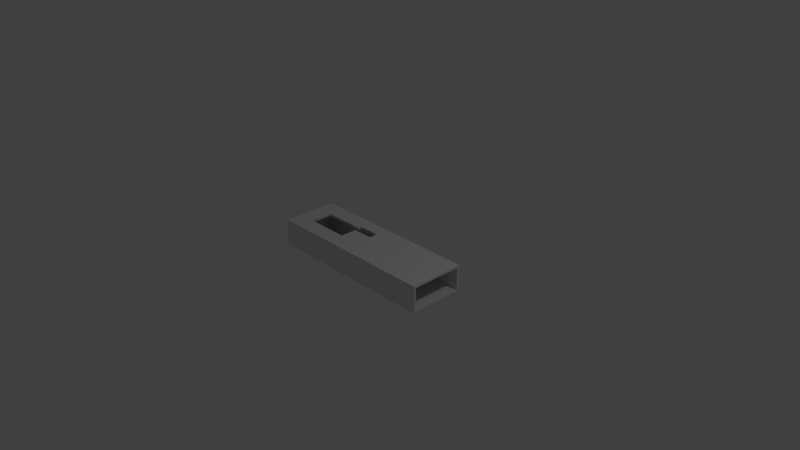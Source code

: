 # Source: box.blend  (saved by Blender 2.79.0; exported with 4.5.12 LTS)
import bpy
from mathutils import Matrix  # noqa: F401  (used for matrix-valued properties, if any)

bpy.ops.wm.read_factory_settings(use_empty=True)
scene = bpy.context.scene
scene.name = 'Scene'

# ---- collections
col_collection_1 = bpy.data.collections.new('Collection 1'); scene.collection.children.link(col_collection_1)

# ---- materials (node trees are filled in below, after node groups)
mat_material = bpy.data.materials.new('Material')
mat_material.alpha_threshold = 0.0
mat_material.use_transparent_shadow = False
mat_material.roughness = 0.5
mat_material.line_color = (0.0, 0.0, 0.0, 1.0)

# ---- material node trees

# ---- world
world_world = bpy.data.worlds.new('World'); scene.world = world_world
world_world.color = (0.05088, 0.05088, 0.05088)
world_world.use_sun_shadow = False
world_world.sun_shadow_jitter_overblur = 0.0
world_world.cycles.sampling_method = 'MANUAL'

# ---- cameras
cam_camera = bpy.data.cameras.new('Camera')
cam_camera.clip_end = 100.0
cam_camera.lens = 35.0
cam_camera.sensor_width = 32.0
cam_camera.sensor_height = 18.0
cam_camera.ortho_scale = 7.314
cam_camera.dof.focus_distance = 0.0
cam_camera.dof.aperture_fstop = 128.0

# ---- lights
light_lamp = bpy.data.lights.new('Lamp', 'POINT')
light_lamp.transmission_factor = 0.0
light_lamp.cutoff_distance = 30.0
light_lamp.energy = 100.0
light_lamp.shadow_buffer_clip_start = 1.001
light_lamp.shadow_soft_size = 0.1
light_lamp.shadow_maximum_resolution = 0.006
light_lamp.use_absolute_resolution = True

# ---- meshes
me_cube_003 = bpy.data.meshes.new('Cube.003')
me_cube_003.from_pydata([(-0.3048, -0.3048, -0.3048), (-0.3048, -0.3048, 0.3048), (-0.3048, 0.3048, -0.3048), (-0.3048, 0.3048, 0.3048), (0.3048, -0.3048, -0.3048), (0.3048, -0.3048, 0.3048), (0.3048, 0.3048, -0.3048), (0.3048, 0.3048, 0.3048)], [], [(0, 1, 3, 2), (2, 3, 7, 6), (6, 7, 5, 4), (4, 5, 1, 0), (2, 6, 4, 0), (7, 3, 1, 5)])
me_cube_003.use_remesh_preserve_volume = False
me_cube_003.use_remesh_preserve_attributes = False
me_cube_003.use_mirror_vertex_groups = False
me_cube_003.update()
me_cube_002 = bpy.data.meshes.new('Cube.002')
me_cube_002.from_pydata([(-0.3048, -0.3048, -0.3048), (-0.3048, -0.3048, 0.3048), (-0.3048, 0.3048, -0.3048), (-0.3048, 0.3048, 0.3048), (0.3048, -0.3048, -0.3048), (0.3048, -0.3048, 0.3048), (0.3048, 0.3048, -0.3048), (0.3048, 0.3048, 0.3048)], [], [(0, 1, 3, 2), (2, 3, 7, 6), (6, 7, 5, 4), (4, 5, 1, 0), (2, 6, 4, 0), (7, 3, 1, 5)])
me_cube_002.use_remesh_preserve_volume = False
me_cube_002.use_remesh_preserve_attributes = False
me_cube_002.use_mirror_vertex_groups = False
me_cube_002.update()
me_cube_001 = bpy.data.meshes.new('Cube.001')
me_cube_001.from_pydata([(1.0, 1.0, -1.0), (1.0, -1.0, -1.0), (-1.0, -1.0, -1.0), (-1.0, 1.0, -1.0), (1.0, 1.0, 1.0), (1.0, -1.0, 1.0), (-1.0, -1.0, 1.0), (-1.0, 1.0, 1.0)], [], [(0, 1, 2, 3), (4, 7, 6, 5), (0, 4, 5, 1), (1, 5, 6, 2), (2, 6, 7, 3), (4, 0, 3, 7)])
me_cube_001.materials.append(mat_material)
me_cube_001.use_remesh_preserve_volume = False
me_cube_001.use_remesh_preserve_attributes = False
me_cube_001.use_mirror_vertex_groups = False
me_cube_001.update()
me_cube = bpy.data.meshes.new('Cube')
me_cube.from_pydata([(1.0, 1.0, -1.0), (1.0, -1.0, -1.0), (-1.0, -1.0, -1.0), (-1.0, 1.0, -1.0), (1.0, 1.0, 1.0), (1.0, -1.0, 1.0), (-1.0, -1.0, 1.0), (-1.0, 1.0, 1.0)], [], [(0, 1, 2, 3), (4, 7, 6, 5), (0, 4, 5, 1), (1, 5, 6, 2), (2, 6, 7, 3), (4, 0, 3, 7)])
me_cube.materials.append(mat_material)
me_cube.use_remesh_preserve_volume = False
me_cube.use_remesh_preserve_attributes = False
me_cube.use_mirror_vertex_groups = False
me_cube.update()

# ---- objects
ob_cube_003 = bpy.data.objects.new('Cube.003', me_cube_003)
ob_cube_002 = bpy.data.objects.new('Cube.002', me_cube_002)
ob_cube_001 = bpy.data.objects.new('Cube.001', me_cube_001)
ob_cube = bpy.data.objects.new('Cube', me_cube)
ob_lamp = bpy.data.objects.new('Lamp', light_lamp)
ob_camera = bpy.data.objects.new('Camera', cam_camera)

# ---- transforms, parenting, visibility, modifiers, constraints
ob_cube_003.location = (-0.2249, 0.1395, 0.2202)
ob_cube_003.scale = (0.5, 0.2, 0.5)
ob_cube_003.hide_viewport = True
ob_cube_003.hide_render = True
ob_cube_003.lineart.crease_threshold = 0.0
ob_cube_002.location = (-0.6624, 0.0, 0.1933)
ob_cube_002.scale = (1.0, 0.5, 1.0)
ob_cube_002.hide_viewport = True
ob_cube_002.hide_render = True
ob_cube_002.lineart.crease_threshold = 0.0
ob_cube_001.location = (0.04081, 0.0, 0.0)
ob_cube_001.scale = (1.219, 0.3505, 0.1524)
ob_cube_001.lock_rotations_4d = False
ob_cube_001.empty_display_type = 'ARROWS'
ob_cube_001.hide_viewport = True
ob_cube_001.hide_render = True
ob_cube_001.lineart.crease_threshold = 0.0
ob_cube.location = (0.0, 0.0, 0.0)
ob_cube.scale = (1.219, 0.381, 0.1829)
ob_cube.lock_rotations_4d = False
ob_cube.empty_display_type = 'ARROWS'
ob_cube.lineart.crease_threshold = 0.0
_m = ob_cube.modifiers.new('Boolean', 'BOOLEAN')
_m.object = ob_cube_001
_m.solver = 'FAST'
_m = ob_cube.modifiers.new('Boolean.001', 'BOOLEAN')
_m.object = ob_cube_002
_m.solver = 'FAST'
_m = ob_cube.modifiers.new('Boolean.002', 'BOOLEAN')
_m.object = ob_cube_003
_m.solver = 'FAST'
ob_lamp.location = (4.076, 1.005, 5.904)
ob_lamp.rotation_euler = (0.6503, 0.05522, 1.866)
ob_lamp.lock_rotations_4d = False
ob_lamp.empty_display_type = 'ARROWS'
ob_lamp.color = (0.0, 0.0, 0.0, 0.0)
ob_lamp.lineart.crease_threshold = 0.0
ob_camera.location = (7.481, -6.508, 5.344)
ob_camera.rotation_euler = (1.109, 0.0, 0.8149)
ob_camera.lock_rotations_4d = False
ob_camera.empty_display_type = 'ARROWS'
ob_camera.color = (0.0, 0.0, 0.0, 0.0)
ob_camera.display_type = 'WIRE'
ob_camera.lineart.crease_threshold = 0.0

# ---- collection membership
col_collection_1.objects.link(ob_cube_003)
col_collection_1.objects.link(ob_cube_002)
col_collection_1.objects.link(ob_cube_001)
col_collection_1.objects.link(ob_cube)
col_collection_1.objects.link(ob_lamp)
col_collection_1.objects.link(ob_camera)

# ---- scene / render settings (as saved in the file)
scene.camera = ob_camera
scene.frame_start = 1; scene.frame_end = 250; scene.frame_set(1)
scene.render.engine = 'BLENDER_EEVEE_NEXT'
scene.render.resolution_percentage = 50
scene.render.dither_intensity = 0.0
scene.cycles.use_denoising = False
scene.cycles.samples = 128
scene.cycles.sampling_pattern = 'TABULATED_SOBOL'
scene.cycles.use_adaptive_sampling = False
scene.cycles.use_light_tree = False
scene.cycles.blur_glossy = 0.0
scene.cycles.sample_clamp_indirect = 0.0
scene.view_settings.view_transform = 'Standard'
bpy.context.view_layer.update()
